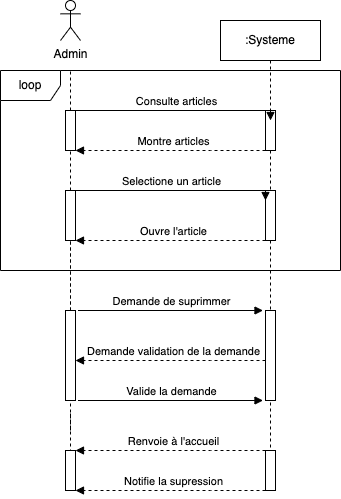

The diagram above was exported from draw.io. Its source (the exported page's mxGraphModel, read from the mxfile embedded in the PNG):
<mxGraphModel dx="1047" dy="703" grid="1" gridSize="10" guides="1" tooltips="1" connect="1" arrows="1" fold="1" page="1" pageScale="1" pageWidth="1169" pageHeight="827" math="0" shadow="0">
  <root>
    <mxCell id="0" />
    <mxCell id="1" parent="0" />
    <mxCell id="_AhyCA87qCLbQ_FSggB9-1" value=":Systeme" style="shape=umlLifeline;perimeter=lifelinePerimeter;whiteSpace=wrap;html=1;container=0;dropTarget=0;collapsible=0;recursiveResize=0;outlineConnect=0;portConstraint=eastwest;newEdgeStyle={&quot;edgeStyle&quot;:&quot;elbowEdgeStyle&quot;,&quot;elbow&quot;:&quot;vertical&quot;,&quot;curved&quot;:0,&quot;rounded&quot;:0};" parent="1" vertex="1">
      <mxGeometry x="540" y="120" width="100" height="430" as="geometry" />
    </mxCell>
    <mxCell id="_AhyCA87qCLbQ_FSggB9-2" value="" style="html=1;points=[];perimeter=orthogonalPerimeter;outlineConnect=0;targetShapes=umlLifeline;portConstraint=eastwest;newEdgeStyle={&quot;edgeStyle&quot;:&quot;elbowEdgeStyle&quot;,&quot;elbow&quot;:&quot;vertical&quot;,&quot;curved&quot;:0,&quot;rounded&quot;:0};" parent="_AhyCA87qCLbQ_FSggB9-1" vertex="1">
      <mxGeometry x="45" y="90" width="10" height="40" as="geometry" />
    </mxCell>
    <mxCell id="_AhyCA87qCLbQ_FSggB9-35" value="" style="html=1;points=[];perimeter=orthogonalPerimeter;outlineConnect=0;targetShapes=umlLifeline;portConstraint=eastwest;newEdgeStyle={&quot;edgeStyle&quot;:&quot;elbowEdgeStyle&quot;,&quot;elbow&quot;:&quot;vertical&quot;,&quot;curved&quot;:0,&quot;rounded&quot;:0};" parent="_AhyCA87qCLbQ_FSggB9-1" vertex="1">
      <mxGeometry x="45" y="290" width="10" height="90" as="geometry" />
    </mxCell>
    <mxCell id="_AhyCA87qCLbQ_FSggB9-7" value="" style="endArrow=none;dashed=1;html=1;rounded=0;" parent="1" source="_AhyCA87qCLbQ_FSggB9-18" edge="1">
      <mxGeometry width="50" height="50" relative="1" as="geometry">
        <mxPoint x="390" y="410" as="sourcePoint" />
        <mxPoint x="390" y="170" as="targetPoint" />
        <Array as="points" />
      </mxGeometry>
    </mxCell>
    <mxCell id="_AhyCA87qCLbQ_FSggB9-8" value="" style="endArrow=none;dashed=1;html=1;rounded=0;" parent="1" target="_AhyCA87qCLbQ_FSggB9-9" edge="1">
      <mxGeometry width="50" height="50" relative="1" as="geometry">
        <mxPoint x="390" y="410" as="sourcePoint" />
        <mxPoint x="390" y="140" as="targetPoint" />
      </mxGeometry>
    </mxCell>
    <mxCell id="_AhyCA87qCLbQ_FSggB9-9" value="" style="html=1;points=[];perimeter=orthogonalPerimeter;outlineConnect=0;targetShapes=umlLifeline;portConstraint=eastwest;newEdgeStyle={&quot;edgeStyle&quot;:&quot;elbowEdgeStyle&quot;,&quot;elbow&quot;:&quot;vertical&quot;,&quot;curved&quot;:0,&quot;rounded&quot;:0};" parent="1" vertex="1">
      <mxGeometry x="385" y="290" width="10" height="50" as="geometry" />
    </mxCell>
    <mxCell id="_AhyCA87qCLbQ_FSggB9-10" value="" style="html=1;points=[];perimeter=orthogonalPerimeter;outlineConnect=0;targetShapes=umlLifeline;portConstraint=eastwest;newEdgeStyle={&quot;edgeStyle&quot;:&quot;elbowEdgeStyle&quot;,&quot;elbow&quot;:&quot;vertical&quot;,&quot;curved&quot;:0,&quot;rounded&quot;:0};" parent="1" vertex="1">
      <mxGeometry x="585" y="290" width="10" height="50" as="geometry" />
    </mxCell>
    <mxCell id="_AhyCA87qCLbQ_FSggB9-11" value="" style="endArrow=none;dashed=1;html=1;rounded=0;" parent="1" source="_AhyCA87qCLbQ_FSggB9-33" target="_AhyCA87qCLbQ_FSggB9-12" edge="1">
      <mxGeometry width="50" height="50" relative="1" as="geometry">
        <mxPoint x="390" y="530" as="sourcePoint" />
        <mxPoint x="390" y="140" as="targetPoint" />
      </mxGeometry>
    </mxCell>
    <mxCell id="_AhyCA87qCLbQ_FSggB9-12" value="" style="html=1;points=[];perimeter=orthogonalPerimeter;outlineConnect=0;targetShapes=umlLifeline;portConstraint=eastwest;newEdgeStyle={&quot;edgeStyle&quot;:&quot;elbowEdgeStyle&quot;,&quot;elbow&quot;:&quot;vertical&quot;,&quot;curved&quot;:0,&quot;rounded&quot;:0};" parent="1" vertex="1">
      <mxGeometry x="385" y="290" width="10" height="50" as="geometry" />
    </mxCell>
    <mxCell id="_AhyCA87qCLbQ_FSggB9-13" value="Admin" style="shape=umlActor;verticalLabelPosition=bottom;verticalAlign=top;html=1;outlineConnect=0;" parent="1" vertex="1">
      <mxGeometry x="380" y="100" width="20" height="40" as="geometry" />
    </mxCell>
    <mxCell id="_AhyCA87qCLbQ_FSggB9-14" value="" style="endArrow=none;dashed=1;html=1;rounded=0;" parent="1" source="_AhyCA87qCLbQ_FSggB9-9" target="_AhyCA87qCLbQ_FSggB9-18" edge="1">
      <mxGeometry width="50" height="50" relative="1" as="geometry">
        <mxPoint x="390" y="290" as="sourcePoint" />
        <mxPoint x="390" y="170" as="targetPoint" />
        <Array as="points" />
      </mxGeometry>
    </mxCell>
    <mxCell id="_AhyCA87qCLbQ_FSggB9-15" value="Consulte articles" style="html=1;verticalAlign=bottom;endArrow=block;edgeStyle=elbowEdgeStyle;elbow=vertical;curved=0;rounded=0;" parent="1" edge="1">
      <mxGeometry x="0.0057" relative="1" as="geometry">
        <mxPoint x="390" y="210" as="sourcePoint" />
        <Array as="points">
          <mxPoint x="540" y="210" />
          <mxPoint x="485" y="270" />
        </Array>
        <mxPoint x="590" y="220" as="targetPoint" />
        <mxPoint as="offset" />
      </mxGeometry>
    </mxCell>
    <mxCell id="_AhyCA87qCLbQ_FSggB9-17" value="Montre articles" style="html=1;verticalAlign=bottom;endArrow=block;edgeStyle=elbowEdgeStyle;elbow=vertical;curved=0;rounded=0;dashed=1;" parent="1" edge="1">
      <mxGeometry x="-0.0286" relative="1" as="geometry">
        <mxPoint x="585" y="250" as="sourcePoint" />
        <Array as="points">
          <mxPoint x="530" y="250" />
        </Array>
        <mxPoint x="395" y="250" as="targetPoint" />
        <mxPoint as="offset" />
      </mxGeometry>
    </mxCell>
    <mxCell id="_AhyCA87qCLbQ_FSggB9-18" value="" style="html=1;points=[];perimeter=orthogonalPerimeter;outlineConnect=0;targetShapes=umlLifeline;portConstraint=eastwest;newEdgeStyle={&quot;edgeStyle&quot;:&quot;elbowEdgeStyle&quot;,&quot;elbow&quot;:&quot;vertical&quot;,&quot;curved&quot;:0,&quot;rounded&quot;:0};" parent="1" vertex="1">
      <mxGeometry x="385" y="210" width="10" height="40" as="geometry" />
    </mxCell>
    <mxCell id="_AhyCA87qCLbQ_FSggB9-19" value="Selectione un article" style="html=1;verticalAlign=bottom;endArrow=block;edgeStyle=elbowEdgeStyle;elbow=vertical;curved=0;rounded=0;" parent="1" edge="1">
      <mxGeometry x="0.0057" relative="1" as="geometry">
        <mxPoint x="385" y="290" as="sourcePoint" />
        <Array as="points">
          <mxPoint x="535" y="290" />
          <mxPoint x="480" y="350" />
        </Array>
        <mxPoint x="585" y="300" as="targetPoint" />
        <mxPoint as="offset" />
      </mxGeometry>
    </mxCell>
    <mxCell id="_AhyCA87qCLbQ_FSggB9-20" value="Ouvre l'article" style="html=1;verticalAlign=bottom;endArrow=block;edgeStyle=elbowEdgeStyle;elbow=horizontal;curved=0;rounded=0;dashed=1;" parent="1" edge="1">
      <mxGeometry x="-0.0286" relative="1" as="geometry">
        <mxPoint x="585" y="340" as="sourcePoint" />
        <Array as="points">
          <mxPoint x="530" y="340" />
        </Array>
        <mxPoint x="395" y="340" as="targetPoint" />
        <mxPoint as="offset" />
      </mxGeometry>
    </mxCell>
    <mxCell id="_AhyCA87qCLbQ_FSggB9-22" value="loop" style="shape=umlFrame;whiteSpace=wrap;html=1;pointerEvents=0;" parent="1" vertex="1">
      <mxGeometry x="320" y="170" width="340" height="200" as="geometry" />
    </mxCell>
    <mxCell id="_AhyCA87qCLbQ_FSggB9-26" value="" style="endArrow=none;dashed=1;html=1;rounded=0;" parent="1" edge="1">
      <mxGeometry width="50" height="50" relative="1" as="geometry">
        <mxPoint x="390" y="460" as="sourcePoint" />
        <mxPoint x="390" y="450" as="targetPoint" />
      </mxGeometry>
    </mxCell>
    <mxCell id="_AhyCA87qCLbQ_FSggB9-27" value="" style="endArrow=none;dashed=1;html=1;rounded=0;" parent="1" edge="1">
      <mxGeometry width="50" height="50" relative="1" as="geometry">
        <mxPoint x="390" y="570" as="sourcePoint" />
        <mxPoint x="390" y="510" as="targetPoint" />
      </mxGeometry>
    </mxCell>
    <mxCell id="_AhyCA87qCLbQ_FSggB9-28" value="Demande de suprimmer" style="html=1;verticalAlign=bottom;endArrow=block;edgeStyle=elbowEdgeStyle;elbow=vertical;curved=0;rounded=0;" parent="1" edge="1">
      <mxGeometry x="0.0054" relative="1" as="geometry">
        <mxPoint x="397.5" y="410" as="sourcePoint" />
        <Array as="points">
          <mxPoint x="532.5" y="410" />
          <mxPoint x="477.5" y="470" />
        </Array>
        <mxPoint x="582.5" y="410" as="targetPoint" />
        <mxPoint as="offset" />
      </mxGeometry>
    </mxCell>
    <mxCell id="_AhyCA87qCLbQ_FSggB9-29" value="Demande validation de la demande" style="html=1;verticalAlign=bottom;endArrow=block;edgeStyle=elbowEdgeStyle;elbow=horizontal;curved=0;rounded=0;dashed=1;" parent="1" edge="1">
      <mxGeometry x="-0.0286" relative="1" as="geometry">
        <mxPoint x="585" y="460" as="sourcePoint" />
        <Array as="points">
          <mxPoint x="530" y="460" />
        </Array>
        <mxPoint x="395" y="460" as="targetPoint" />
        <mxPoint as="offset" />
      </mxGeometry>
    </mxCell>
    <mxCell id="_AhyCA87qCLbQ_FSggB9-30" value="Valide la demande" style="html=1;verticalAlign=bottom;endArrow=block;edgeStyle=elbowEdgeStyle;elbow=vertical;curved=0;rounded=0;" parent="1" edge="1">
      <mxGeometry x="0.0054" relative="1" as="geometry">
        <mxPoint x="397.5" y="500" as="sourcePoint" />
        <Array as="points">
          <mxPoint x="532.5" y="500" />
          <mxPoint x="477.5" y="560" />
        </Array>
        <mxPoint x="582.5" y="500" as="targetPoint" />
        <mxPoint as="offset" />
      </mxGeometry>
    </mxCell>
    <mxCell id="_AhyCA87qCLbQ_FSggB9-31" value="Renvoie à l'accueil" style="html=1;verticalAlign=bottom;endArrow=block;edgeStyle=elbowEdgeStyle;elbow=horizontal;curved=0;rounded=0;dashed=1;" parent="1" edge="1">
      <mxGeometry x="-0.0286" relative="1" as="geometry">
        <mxPoint x="585" y="550" as="sourcePoint" />
        <Array as="points">
          <mxPoint x="530" y="550" />
        </Array>
        <mxPoint x="395" y="550" as="targetPoint" />
        <mxPoint as="offset" />
      </mxGeometry>
    </mxCell>
    <mxCell id="_AhyCA87qCLbQ_FSggB9-32" value="Notifie la supression" style="html=1;verticalAlign=bottom;endArrow=block;edgeStyle=elbowEdgeStyle;elbow=horizontal;curved=0;rounded=0;dashed=1;" parent="1" edge="1">
      <mxGeometry x="-0.0286" relative="1" as="geometry">
        <mxPoint x="585" y="590" as="sourcePoint" />
        <Array as="points">
          <mxPoint x="530" y="590" />
        </Array>
        <mxPoint x="395" y="590" as="targetPoint" />
        <mxPoint as="offset" />
      </mxGeometry>
    </mxCell>
    <mxCell id="_AhyCA87qCLbQ_FSggB9-34" value="" style="endArrow=none;dashed=1;html=1;rounded=0;" parent="1" target="_AhyCA87qCLbQ_FSggB9-33" edge="1">
      <mxGeometry width="50" height="50" relative="1" as="geometry">
        <mxPoint x="390" y="530" as="sourcePoint" />
        <mxPoint x="390" y="340" as="targetPoint" />
      </mxGeometry>
    </mxCell>
    <mxCell id="_AhyCA87qCLbQ_FSggB9-33" value="" style="html=1;points=[];perimeter=orthogonalPerimeter;outlineConnect=0;targetShapes=umlLifeline;portConstraint=eastwest;newEdgeStyle={&quot;edgeStyle&quot;:&quot;elbowEdgeStyle&quot;,&quot;elbow&quot;:&quot;vertical&quot;,&quot;curved&quot;:0,&quot;rounded&quot;:0};" parent="1" vertex="1">
      <mxGeometry x="385" y="410" width="10" height="90" as="geometry" />
    </mxCell>
    <mxCell id="_AhyCA87qCLbQ_FSggB9-36" value="" style="html=1;points=[];perimeter=orthogonalPerimeter;outlineConnect=0;targetShapes=umlLifeline;portConstraint=eastwest;newEdgeStyle={&quot;edgeStyle&quot;:&quot;elbowEdgeStyle&quot;,&quot;elbow&quot;:&quot;vertical&quot;,&quot;curved&quot;:0,&quot;rounded&quot;:0};" parent="1" vertex="1">
      <mxGeometry x="385" y="550" width="10" height="40" as="geometry" />
    </mxCell>
    <mxCell id="_AhyCA87qCLbQ_FSggB9-37" value="" style="html=1;points=[];perimeter=orthogonalPerimeter;outlineConnect=0;targetShapes=umlLifeline;portConstraint=eastwest;newEdgeStyle={&quot;edgeStyle&quot;:&quot;elbowEdgeStyle&quot;,&quot;elbow&quot;:&quot;vertical&quot;,&quot;curved&quot;:0,&quot;rounded&quot;:0};" parent="1" vertex="1">
      <mxGeometry x="585" y="550" width="10" height="40" as="geometry" />
    </mxCell>
  </root>
</mxGraphModel>